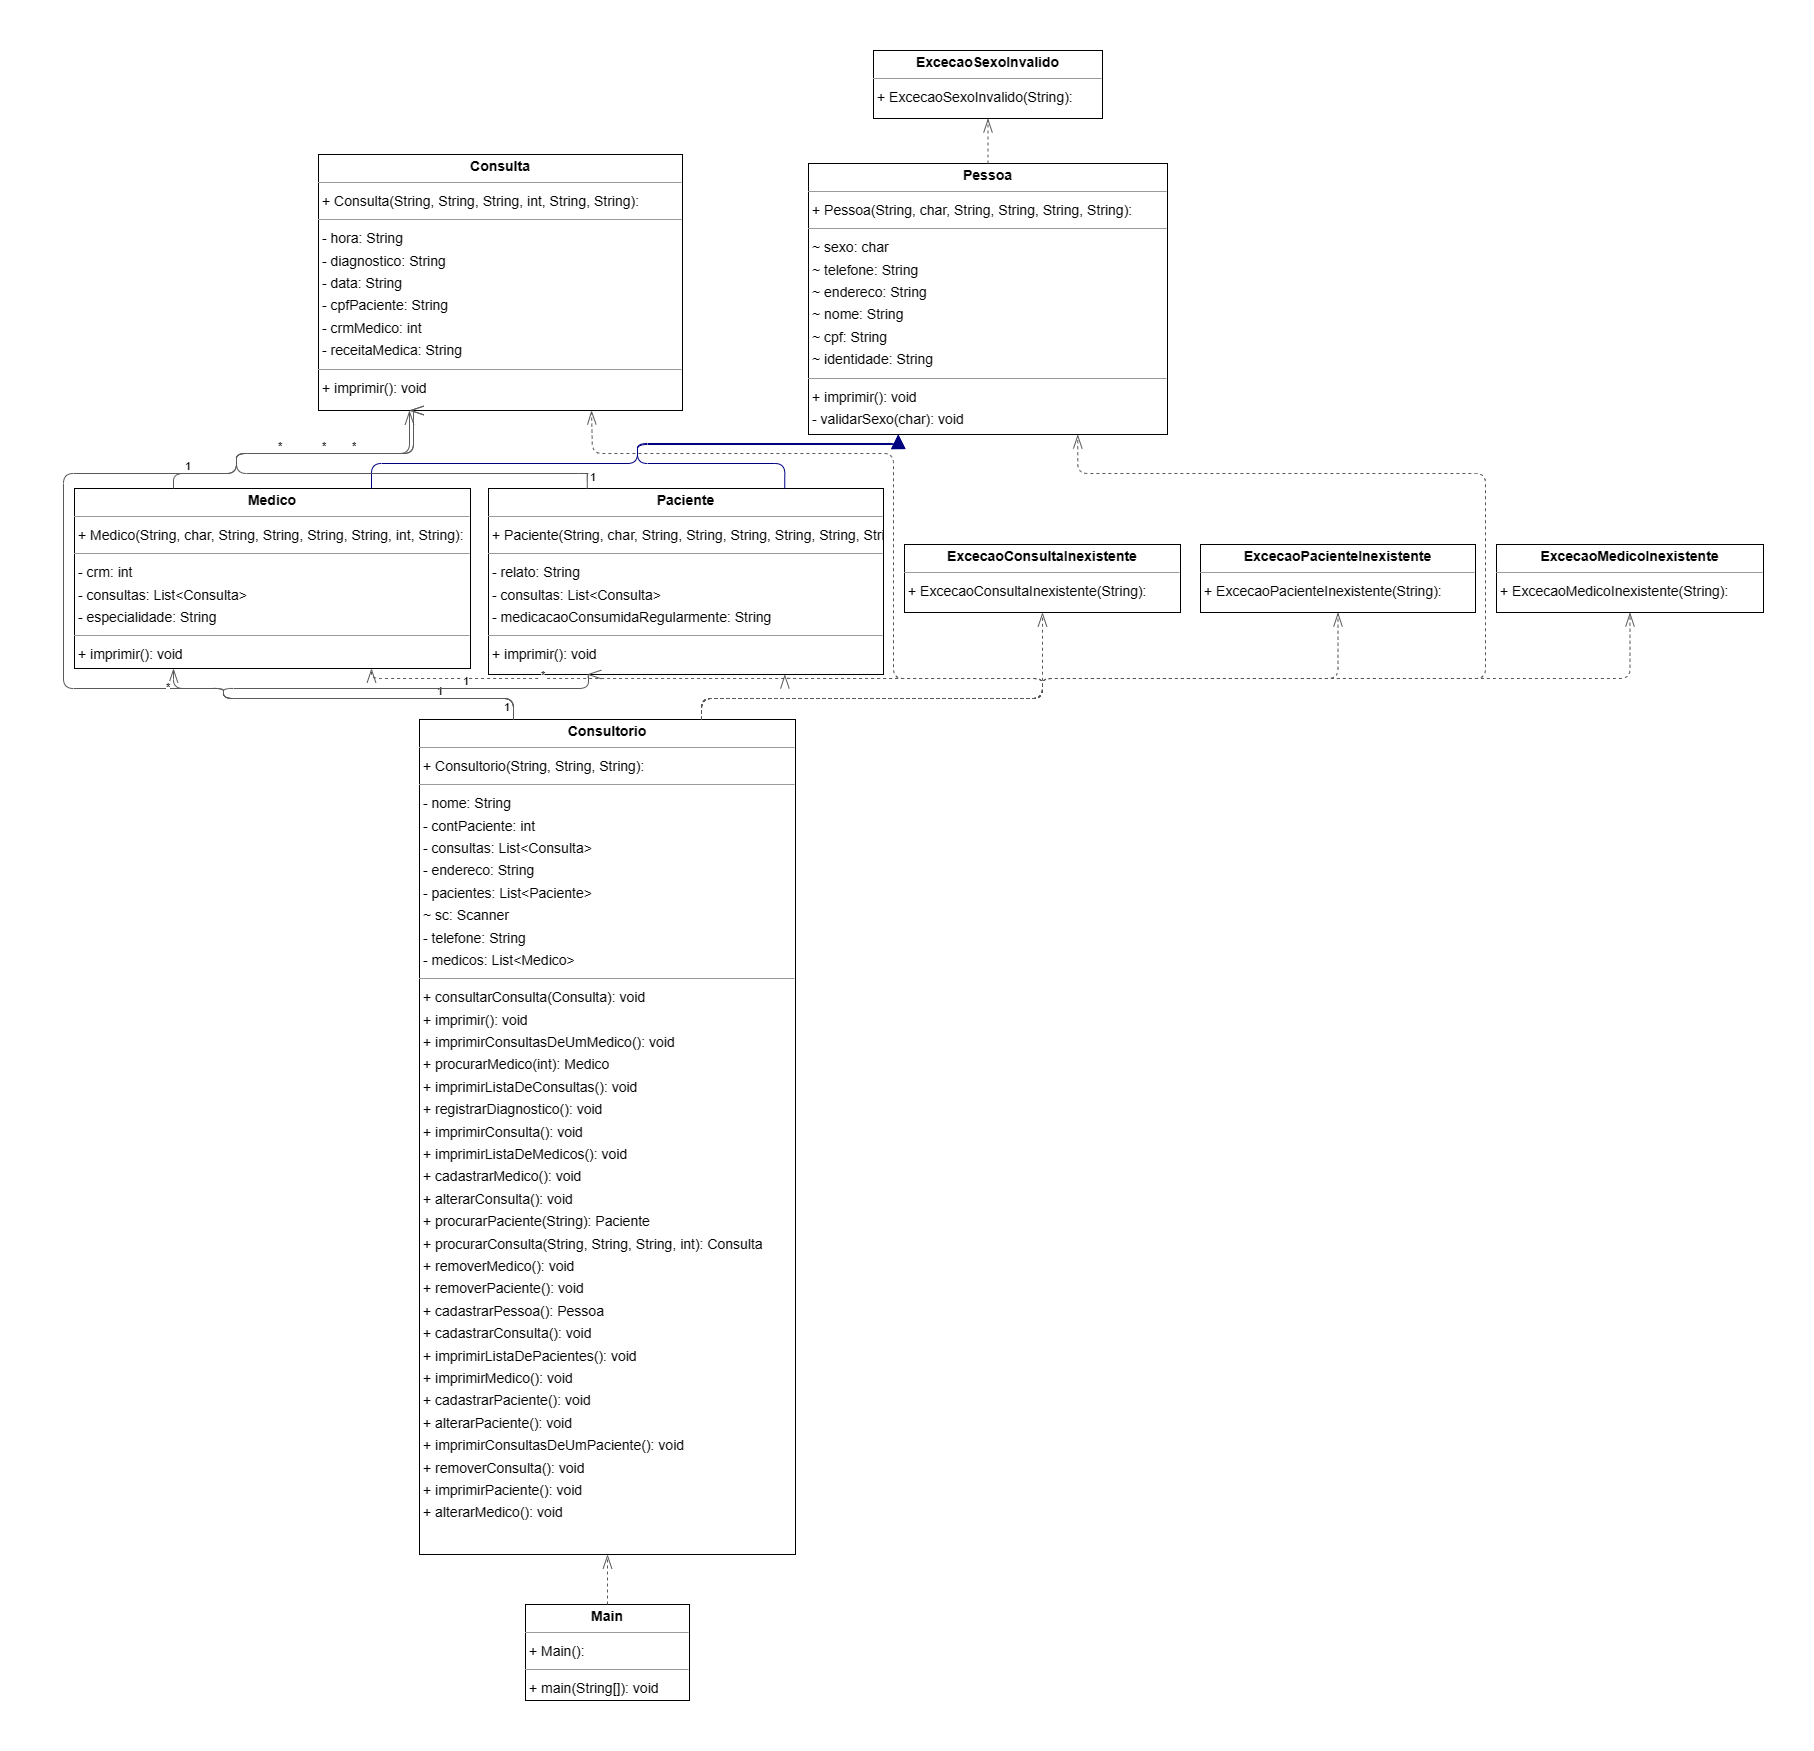

The diagram above was exported from draw.io. Its source (the exported page's mxGraphModel, read from the mxfile embedded in the PNG):
<mxGraphModel dx="1326" dy="958" grid="1" gridSize="10" guides="1" tooltips="1" connect="1" arrows="1" fold="1" page="0" pageScale="1" pageWidth="827" pageHeight="1169" background="none" math="0" shadow="0">
  <root>
    <mxCell id="0" />
    <mxCell id="1" parent="0" />
    <mxCell id="node1" value="&lt;p style=&quot;margin:0px;margin-top:4px;text-align:center;&quot;&gt;&lt;b&gt;Consulta&lt;/b&gt;&lt;/p&gt;&lt;hr size=&quot;1&quot;/&gt;&lt;p style=&quot;margin:0 0 0 4px;line-height:1.6;&quot;&gt;+ Consulta(String, String, String, int, String, String): &lt;/p&gt;&lt;hr size=&quot;1&quot;/&gt;&lt;p style=&quot;margin:0 0 0 4px;line-height:1.6;&quot;&gt;- hora: String&lt;br/&gt;- diagnostico: String&lt;br/&gt;- data: String&lt;br/&gt;- cpfPaciente: String&lt;br/&gt;- crmMedico: int&lt;br/&gt;- receitaMedica: String&lt;/p&gt;&lt;hr size=&quot;1&quot;/&gt;&lt;p style=&quot;margin:0 0 0 4px;line-height:1.6;&quot;&gt;+ imprimir(): void&lt;/p&gt;" style="verticalAlign=top;align=left;overflow=fill;fontSize=14;fontFamily=Helvetica;html=1;rounded=0;shadow=0;comic=0;labelBackgroundColor=none;strokeWidth=1;" parent="1" vertex="1">
      <mxGeometry x="110" y="90" width="364" height="256" as="geometry" />
    </mxCell>
    <mxCell id="node6" value="&lt;p style=&quot;margin:0px;margin-top:4px;text-align:center;&quot;&gt;&lt;b&gt;Consultorio&lt;/b&gt;&lt;/p&gt;&lt;hr size=&quot;1&quot;/&gt;&lt;p style=&quot;margin:0 0 0 4px;line-height:1.6;&quot;&gt;+ Consultorio(String, String, String): &lt;/p&gt;&lt;hr size=&quot;1&quot;/&gt;&lt;p style=&quot;margin:0 0 0 4px;line-height:1.6;&quot;&gt;- nome: String&lt;br/&gt;- contPaciente: int&lt;br/&gt;- consultas: List&amp;lt;Consulta&amp;gt;&lt;br/&gt;- endereco: String&lt;br/&gt;- pacientes: List&amp;lt;Paciente&amp;gt;&lt;br/&gt;~ sc: Scanner&lt;br/&gt;- telefone: String&lt;br/&gt;- medicos: List&amp;lt;Medico&amp;gt;&lt;/p&gt;&lt;hr size=&quot;1&quot;/&gt;&lt;p style=&quot;margin:0 0 0 4px;line-height:1.6;&quot;&gt;+ consultarConsulta(Consulta): void&lt;br/&gt;+ imprimir(): void&lt;br/&gt;+ imprimirConsultasDeUmMedico(): void&lt;br/&gt;+ procurarMedico(int): Medico&lt;br/&gt;+ imprimirListaDeConsultas(): void&lt;br/&gt;+ registrarDiagnostico(): void&lt;br/&gt;+ imprimirConsulta(): void&lt;br/&gt;+ imprimirListaDeMedicos(): void&lt;br/&gt;+ cadastrarMedico(): void&lt;br/&gt;+ alterarConsulta(): void&lt;br/&gt;+ procurarPaciente(String): Paciente&lt;br/&gt;+ procurarConsulta(String, String, String, int): Consulta&lt;br/&gt;+ removerMedico(): void&lt;br/&gt;+ removerPaciente(): void&lt;br/&gt;+ cadastrarPessoa(): Pessoa&lt;br/&gt;+ cadastrarConsulta(): void&lt;br/&gt;+ imprimirListaDePacientes(): void&lt;br/&gt;+ imprimirMedico(): void&lt;br/&gt;+ cadastrarPaciente(): void&lt;br/&gt;+ alterarPaciente(): void&lt;br/&gt;+ imprimirConsultasDeUmPaciente(): void&lt;br/&gt;+ removerConsulta(): void&lt;br/&gt;+ imprimirPaciente(): void&lt;br/&gt;+ alterarMedico(): void&lt;/p&gt;" style="verticalAlign=top;align=left;overflow=fill;fontSize=14;fontFamily=Helvetica;html=1;rounded=0;shadow=0;comic=0;labelBackgroundColor=none;strokeWidth=1;" parent="1" vertex="1">
      <mxGeometry x="211" y="655" width="376" height="835" as="geometry" />
    </mxCell>
    <mxCell id="node7" value="&lt;p style=&quot;margin:0px;margin-top:4px;text-align:center;&quot;&gt;&lt;b&gt;ExcecaoConsultaInexistente&lt;/b&gt;&lt;/p&gt;&lt;hr size=&quot;1&quot;/&gt;&lt;p style=&quot;margin:0 0 0 4px;line-height:1.6;&quot;&gt;+ ExcecaoConsultaInexistente(String): &lt;/p&gt;" style="verticalAlign=top;align=left;overflow=fill;fontSize=14;fontFamily=Helvetica;html=1;rounded=0;shadow=0;comic=0;labelBackgroundColor=none;strokeWidth=1;" parent="1" vertex="1">
      <mxGeometry x="696" y="480" width="276" height="68" as="geometry" />
    </mxCell>
    <mxCell id="node0" value="&lt;p style=&quot;margin:0px;margin-top:4px;text-align:center;&quot;&gt;&lt;b&gt;ExcecaoMedicoInexistente&lt;/b&gt;&lt;/p&gt;&lt;hr size=&quot;1&quot;/&gt;&lt;p style=&quot;margin:0 0 0 4px;line-height:1.6;&quot;&gt;+ ExcecaoMedicoInexistente(String): &lt;/p&gt;" style="verticalAlign=top;align=left;overflow=fill;fontSize=14;fontFamily=Helvetica;html=1;rounded=0;shadow=0;comic=0;labelBackgroundColor=none;strokeWidth=1;" parent="1" vertex="1">
      <mxGeometry x="1288" y="480" width="267" height="68" as="geometry" />
    </mxCell>
    <mxCell id="node3" value="&lt;p style=&quot;margin:0px;margin-top:4px;text-align:center;&quot;&gt;&lt;b&gt;ExcecaoPacienteInexistente&lt;/b&gt;&lt;/p&gt;&lt;hr size=&quot;1&quot;/&gt;&lt;p style=&quot;margin:0 0 0 4px;line-height:1.6;&quot;&gt;+ ExcecaoPacienteInexistente(String): &lt;/p&gt;" style="verticalAlign=top;align=left;overflow=fill;fontSize=14;fontFamily=Helvetica;html=1;rounded=0;shadow=0;comic=0;labelBackgroundColor=none;strokeWidth=1;" parent="1" vertex="1">
      <mxGeometry x="992" y="480" width="275" height="68" as="geometry" />
    </mxCell>
    <mxCell id="node5" value="&lt;p style=&quot;margin:0px;margin-top:4px;text-align:center;&quot;&gt;&lt;b&gt;ExcecaoSexoInvalido&lt;/b&gt;&lt;/p&gt;&lt;hr size=&quot;1&quot;/&gt;&lt;p style=&quot;margin:0 0 0 4px;line-height:1.6;&quot;&gt;+ ExcecaoSexoInvalido(String): &lt;/p&gt;" style="verticalAlign=top;align=left;overflow=fill;fontSize=14;fontFamily=Helvetica;html=1;rounded=0;shadow=0;comic=0;labelBackgroundColor=none;strokeWidth=1;" parent="1" vertex="1">
      <mxGeometry x="665" y="-14" width="229" height="68" as="geometry" />
    </mxCell>
    <mxCell id="node4" value="&lt;p style=&quot;margin:0px;margin-top:4px;text-align:center;&quot;&gt;&lt;b&gt;Main&lt;/b&gt;&lt;/p&gt;&lt;hr size=&quot;1&quot;/&gt;&lt;p style=&quot;margin:0 0 0 4px;line-height:1.6;&quot;&gt;+ Main(): &lt;/p&gt;&lt;hr size=&quot;1&quot;/&gt;&lt;p style=&quot;margin:0 0 0 4px;line-height:1.6;&quot;&gt;+ main(String[]): void&lt;/p&gt;" style="verticalAlign=top;align=left;overflow=fill;fontSize=14;fontFamily=Helvetica;html=1;rounded=0;shadow=0;comic=0;labelBackgroundColor=none;strokeWidth=1;" parent="1" vertex="1">
      <mxGeometry x="317" y="1540" width="164" height="96" as="geometry" />
    </mxCell>
    <mxCell id="node2" value="&lt;p style=&quot;margin:0px;margin-top:4px;text-align:center;&quot;&gt;&lt;b&gt;Medico&lt;/b&gt;&lt;/p&gt;&lt;hr size=&quot;1&quot;/&gt;&lt;p style=&quot;margin:0 0 0 4px;line-height:1.6;&quot;&gt;+ Medico(String, char, String, String, String, String, int, String): &lt;/p&gt;&lt;hr size=&quot;1&quot;/&gt;&lt;p style=&quot;margin:0 0 0 4px;line-height:1.6;&quot;&gt;- crm: int&lt;br/&gt;- consultas: List&amp;lt;Consulta&amp;gt;&lt;br/&gt;- especialidade: String&lt;/p&gt;&lt;hr size=&quot;1&quot;/&gt;&lt;p style=&quot;margin:0 0 0 4px;line-height:1.6;&quot;&gt;+ imprimir(): void&lt;/p&gt;" style="verticalAlign=top;align=left;overflow=fill;fontSize=14;fontFamily=Helvetica;html=1;rounded=0;shadow=0;comic=0;labelBackgroundColor=none;strokeWidth=1;" parent="1" vertex="1">
      <mxGeometry x="-134" y="424" width="396" height="180" as="geometry" />
    </mxCell>
    <mxCell id="node8" value="&lt;p style=&quot;margin:0px;margin-top:4px;text-align:center;&quot;&gt;&lt;b&gt;Paciente&lt;/b&gt;&lt;/p&gt;&lt;hr size=&quot;1&quot;/&gt;&lt;p style=&quot;margin:0 0 0 4px;line-height:1.6;&quot;&gt;+ Paciente(String, char, String, String, String, String, String, String): &lt;/p&gt;&lt;hr size=&quot;1&quot;/&gt;&lt;p style=&quot;margin:0 0 0 4px;line-height:1.6;&quot;&gt;- relato: String&lt;br/&gt;- consultas: List&amp;lt;Consulta&amp;gt;&lt;br/&gt;- medicacaoConsumidaRegularmente: String&lt;/p&gt;&lt;hr size=&quot;1&quot;/&gt;&lt;p style=&quot;margin:0 0 0 4px;line-height:1.6;&quot;&gt;+ imprimir(): void&lt;/p&gt;" style="verticalAlign=top;align=left;overflow=fill;fontSize=14;fontFamily=Helvetica;html=1;rounded=0;shadow=0;comic=0;labelBackgroundColor=none;strokeWidth=1;" parent="1" vertex="1">
      <mxGeometry x="280" y="424" width="395" height="186" as="geometry" />
    </mxCell>
    <mxCell id="node9" value="&lt;p style=&quot;margin:0px;margin-top:4px;text-align:center;&quot;&gt;&lt;b&gt;Pessoa&lt;/b&gt;&lt;/p&gt;&lt;hr size=&quot;1&quot;/&gt;&lt;p style=&quot;margin:0 0 0 4px;line-height:1.6;&quot;&gt;+ Pessoa(String, char, String, String, String, String): &lt;/p&gt;&lt;hr size=&quot;1&quot;/&gt;&lt;p style=&quot;margin:0 0 0 4px;line-height:1.6;&quot;&gt;~ sexo: char&lt;br/&gt;~ telefone: String&lt;br/&gt;~ endereco: String&lt;br/&gt;~ nome: String&lt;br/&gt;~ cpf: String&lt;br/&gt;~ identidade: String&lt;/p&gt;&lt;hr size=&quot;1&quot;/&gt;&lt;p style=&quot;margin:0 0 0 4px;line-height:1.6;&quot;&gt;+ imprimir(): void&lt;br/&gt;- validarSexo(char): void&lt;/p&gt;" style="verticalAlign=top;align=left;overflow=fill;fontSize=14;fontFamily=Helvetica;html=1;rounded=0;shadow=0;comic=0;labelBackgroundColor=none;strokeWidth=1;" parent="1" vertex="1">
      <mxGeometry x="600" y="99" width="359" height="271" as="geometry" />
    </mxCell>
    <mxCell id="edge13" value="" style="html=1;rounded=1;edgeStyle=orthogonalEdgeStyle;dashed=1;startArrow=none;endArrow=openThin;endSize=12;strokeColor=#595959;exitX=0.750;exitY=0.000;exitDx=0;exitDy=0;entryX=0.750;entryY=1.000;entryDx=0;entryDy=0;" parent="1" source="node6" target="node1" edge="1">
      <mxGeometry width="50" height="50" relative="1" as="geometry">
        <Array as="points">
          <mxPoint x="493" y="634" />
          <mxPoint x="834" y="634" />
          <mxPoint x="834" y="614" />
          <mxPoint x="685" y="614" />
          <mxPoint x="685" y="389" />
          <mxPoint x="384" y="389" />
        </Array>
      </mxGeometry>
    </mxCell>
    <mxCell id="edge14" value="" style="html=1;rounded=1;edgeStyle=orthogonalEdgeStyle;dashed=0;startArrow=diamondThinstartSize=12;endArrow=openThin;endSize=12;strokeColor=#595959;exitX=0.250;exitY=0.000;exitDx=0;exitDy=0;entryX=0.250;entryY=1.000;entryDx=0;entryDy=0;" parent="1" source="node6" target="node1" edge="1">
      <mxGeometry width="50" height="50" relative="1" as="geometry">
        <Array as="points">
          <mxPoint x="305" y="634" />
          <mxPoint x="15" y="634" />
          <mxPoint x="15" y="624" />
          <mxPoint x="-145" y="624" />
          <mxPoint x="-145" y="409" />
          <mxPoint x="28" y="409" />
          <mxPoint x="28" y="389" />
          <mxPoint x="205" y="389" />
        </Array>
      </mxGeometry>
    </mxCell>
    <mxCell id="label84" value="1" style="edgeLabel;resizable=0;html=1;align=left;verticalAlign=top;strokeColor=default;" parent="edge14" vertex="1" connectable="0">
      <mxGeometry x="227" y="614" as="geometry" />
    </mxCell>
    <mxCell id="label88" value="*" style="edgeLabel;resizable=0;html=1;align=left;verticalAlign=top;strokeColor=default;" parent="edge14" vertex="1" connectable="0">
      <mxGeometry x="68" y="369" as="geometry" />
    </mxCell>
    <mxCell id="edge15" value="" style="html=1;rounded=1;edgeStyle=orthogonalEdgeStyle;dashed=1;startArrow=none;endArrow=openThin;endSize=12;strokeColor=#595959;exitX=0.750;exitY=0.000;exitDx=0;exitDy=0;entryX=0.500;entryY=1.001;entryDx=0;entryDy=0;" parent="1" source="node6" target="node7" edge="1">
      <mxGeometry width="50" height="50" relative="1" as="geometry">
        <Array as="points">
          <mxPoint x="493" y="634" />
          <mxPoint x="834" y="634" />
        </Array>
      </mxGeometry>
    </mxCell>
    <mxCell id="edge2" value="" style="html=1;rounded=1;edgeStyle=orthogonalEdgeStyle;dashed=1;startArrow=none;endArrow=openThin;endSize=12;strokeColor=#595959;exitX=0.750;exitY=0.000;exitDx=0;exitDy=0;entryX=0.500;entryY=1.001;entryDx=0;entryDy=0;" parent="1" source="node6" target="node0" edge="1">
      <mxGeometry width="50" height="50" relative="1" as="geometry">
        <Array as="points">
          <mxPoint x="493" y="634" />
          <mxPoint x="834" y="634" />
          <mxPoint x="834" y="614" />
          <mxPoint x="1421" y="614" />
        </Array>
      </mxGeometry>
    </mxCell>
    <mxCell id="edge3" value="" style="html=1;rounded=1;edgeStyle=orthogonalEdgeStyle;dashed=1;startArrow=none;endArrow=openThin;endSize=12;strokeColor=#595959;exitX=0.750;exitY=0.000;exitDx=0;exitDy=0;entryX=0.500;entryY=1.001;entryDx=0;entryDy=0;" parent="1" source="node6" target="node3" edge="1">
      <mxGeometry width="50" height="50" relative="1" as="geometry">
        <Array as="points">
          <mxPoint x="493" y="634" />
          <mxPoint x="834" y="634" />
          <mxPoint x="834" y="614" />
          <mxPoint x="1129" y="614" />
        </Array>
      </mxGeometry>
    </mxCell>
    <mxCell id="edge5" value="" style="html=1;rounded=1;edgeStyle=orthogonalEdgeStyle;dashed=1;startArrow=none;endArrow=openThin;endSize=12;strokeColor=#595959;exitX=0.750;exitY=0.000;exitDx=0;exitDy=0;entryX=0.750;entryY=1.000;entryDx=0;entryDy=0;" parent="1" source="node6" target="node2" edge="1">
      <mxGeometry width="50" height="50" relative="1" as="geometry">
        <Array as="points">
          <mxPoint x="493" y="634" />
          <mxPoint x="834" y="634" />
          <mxPoint x="834" y="614" />
          <mxPoint x="163" y="614" />
        </Array>
      </mxGeometry>
    </mxCell>
    <mxCell id="edge10" value="" style="html=1;rounded=1;edgeStyle=orthogonalEdgeStyle;dashed=0;startArrow=diamondThinstartSize=12;endArrow=openThin;endSize=12;strokeColor=#595959;exitX=0.250;exitY=0.000;exitDx=0;exitDy=0;entryX=0.250;entryY=1.000;entryDx=0;entryDy=0;" parent="1" source="node6" target="node2" edge="1">
      <mxGeometry width="50" height="50" relative="1" as="geometry">
        <Array as="points">
          <mxPoint x="305" y="634" />
          <mxPoint x="15" y="634" />
          <mxPoint x="15" y="624" />
          <mxPoint x="-35" y="624" />
        </Array>
      </mxGeometry>
    </mxCell>
    <mxCell id="label60" value="1" style="edgeLabel;resizable=0;html=1;align=left;verticalAlign=top;strokeColor=default;" parent="edge10" vertex="1" connectable="0">
      <mxGeometry x="294" y="630" as="geometry" />
    </mxCell>
    <mxCell id="label64" value="*" style="edgeLabel;resizable=0;html=1;align=left;verticalAlign=top;strokeColor=default;" parent="edge10" vertex="1" connectable="0">
      <mxGeometry x="-44" y="610" as="geometry" />
    </mxCell>
    <mxCell id="edge6" value="" style="html=1;rounded=1;edgeStyle=orthogonalEdgeStyle;dashed=1;startArrow=none;endArrow=openThin;endSize=12;strokeColor=#595959;exitX=0.750;exitY=0.000;exitDx=0;exitDy=0;entryX=0.750;entryY=1.000;entryDx=0;entryDy=0;" parent="1" source="node6" target="node8" edge="1">
      <mxGeometry width="50" height="50" relative="1" as="geometry">
        <Array as="points">
          <mxPoint x="493" y="634" />
          <mxPoint x="834" y="634" />
          <mxPoint x="834" y="614" />
          <mxPoint x="576" y="614" />
        </Array>
      </mxGeometry>
    </mxCell>
    <mxCell id="edge12" value="" style="html=1;rounded=1;edgeStyle=orthogonalEdgeStyle;dashed=0;startArrow=diamondThinstartSize=12;endArrow=openThin;endSize=12;strokeColor=#595959;exitX=0.250;exitY=0.000;exitDx=0;exitDy=0;entryX=0.250;entryY=1.000;entryDx=0;entryDy=0;" parent="1" source="node6" target="node8" edge="1">
      <mxGeometry width="50" height="50" relative="1" as="geometry">
        <Array as="points">
          <mxPoint x="305" y="634" />
          <mxPoint x="15" y="634" />
          <mxPoint x="15" y="624" />
          <mxPoint x="380" y="624" />
        </Array>
      </mxGeometry>
    </mxCell>
    <mxCell id="label72" value="1" style="edgeLabel;resizable=0;html=1;align=left;verticalAlign=top;strokeColor=default;" parent="edge12" vertex="1" connectable="0">
      <mxGeometry x="253" y="604" as="geometry" />
    </mxCell>
    <mxCell id="label76" value="*" style="edgeLabel;resizable=0;html=1;align=left;verticalAlign=top;strokeColor=default;" parent="edge12" vertex="1" connectable="0">
      <mxGeometry x="331" y="598" as="geometry" />
    </mxCell>
    <mxCell id="edge7" value="" style="html=1;rounded=1;edgeStyle=orthogonalEdgeStyle;dashed=1;startArrow=none;endArrow=openThin;endSize=12;strokeColor=#595959;exitX=0.750;exitY=0.000;exitDx=0;exitDy=0;entryX=0.750;entryY=1.000;entryDx=0;entryDy=0;" parent="1" source="node6" target="node9" edge="1">
      <mxGeometry width="50" height="50" relative="1" as="geometry">
        <Array as="points">
          <mxPoint x="493" y="634" />
          <mxPoint x="834" y="634" />
          <mxPoint x="834" y="614" />
          <mxPoint x="1277" y="614" />
          <mxPoint x="1277" y="409" />
          <mxPoint x="870" y="409" />
        </Array>
      </mxGeometry>
    </mxCell>
    <mxCell id="edge4" value="" style="html=1;rounded=1;edgeStyle=orthogonalEdgeStyle;dashed=1;startArrow=none;endArrow=openThin;endSize=12;strokeColor=#595959;exitX=0.500;exitY=0.001;exitDx=0;exitDy=0;entryX=0.500;entryY=1.000;entryDx=0;entryDy=0;" parent="1" source="node4" target="node6" edge="1">
      <mxGeometry width="50" height="50" relative="1" as="geometry">
        <Array as="points" />
      </mxGeometry>
    </mxCell>
    <mxCell id="edge11" value="" style="html=1;rounded=1;edgeStyle=orthogonalEdgeStyle;dashed=0;startArrow=diamondThinstartSize=12;endArrow=openThin;endSize=12;strokeColor=#595959;exitX=0.250;exitY=0.000;exitDx=0;exitDy=0;entryX=0.250;entryY=1.000;entryDx=0;entryDy=0;" parent="1" source="node2" target="node1" edge="1">
      <mxGeometry width="50" height="50" relative="1" as="geometry">
        <Array as="points">
          <mxPoint x="-35" y="409" />
          <mxPoint x="28" y="409" />
          <mxPoint x="28" y="389" />
          <mxPoint x="205" y="389" />
        </Array>
      </mxGeometry>
    </mxCell>
    <mxCell id="label66" value="1" style="edgeLabel;resizable=0;html=1;align=left;verticalAlign=top;strokeColor=default;" parent="edge11" vertex="1" connectable="0">
      <mxGeometry x="-25" y="389" as="geometry" />
    </mxCell>
    <mxCell id="label70" value="*" style="edgeLabel;resizable=0;html=1;align=left;verticalAlign=top;strokeColor=default;" parent="edge11" vertex="1" connectable="0">
      <mxGeometry x="142" y="369" as="geometry" />
    </mxCell>
    <mxCell id="edge0" value="" style="html=1;rounded=1;edgeStyle=orthogonalEdgeStyle;dashed=0;startArrow=none;endArrow=block;endSize=12;strokeColor=#000082;exitX=0.750;exitY=0.000;exitDx=0;exitDy=0;entryX=0.250;entryY=1.000;entryDx=0;entryDy=0;" parent="1" source="node2" target="node9" edge="1">
      <mxGeometry width="50" height="50" relative="1" as="geometry">
        <Array as="points">
          <mxPoint x="163" y="399" />
          <mxPoint x="429" y="399" />
          <mxPoint x="429" y="379" />
          <mxPoint x="690" y="379" />
        </Array>
      </mxGeometry>
    </mxCell>
    <mxCell id="edge8" value="" style="html=1;rounded=1;edgeStyle=orthogonalEdgeStyle;dashed=0;startArrow=diamondThinstartSize=12;endArrow=openThin;endSize=12;strokeColor=#595959;exitX=0.250;exitY=0.000;exitDx=0;exitDy=0;entryX=0.250;entryY=1.000;entryDx=0;entryDy=0;" parent="1" source="node8" target="node1" edge="1">
      <mxGeometry width="50" height="50" relative="1" as="geometry">
        <Array as="points">
          <mxPoint x="380" y="409" />
          <mxPoint x="28" y="409" />
          <mxPoint x="28" y="389" />
          <mxPoint x="205" y="389" />
        </Array>
      </mxGeometry>
    </mxCell>
    <mxCell id="label48" value="1" style="edgeLabel;resizable=0;html=1;align=left;verticalAlign=top;strokeColor=default;" parent="edge8" vertex="1" connectable="0">
      <mxGeometry x="380" y="400" as="geometry" />
    </mxCell>
    <mxCell id="label52" value="*" style="edgeLabel;resizable=0;html=1;align=left;verticalAlign=top;strokeColor=default;" parent="edge8" vertex="1" connectable="0">
      <mxGeometry x="112" y="369" as="geometry" />
    </mxCell>
    <mxCell id="edge1" value="" style="html=1;rounded=1;edgeStyle=orthogonalEdgeStyle;dashed=0;startArrow=none;endArrow=block;endSize=12;strokeColor=#000082;exitX=0.750;exitY=0.000;exitDx=0;exitDy=0;entryX=0.250;entryY=1.000;entryDx=0;entryDy=0;" parent="1" source="node8" target="node9" edge="1">
      <mxGeometry width="50" height="50" relative="1" as="geometry">
        <Array as="points">
          <mxPoint x="577" y="399" />
          <mxPoint x="429" y="399" />
          <mxPoint x="429" y="380" />
          <mxPoint x="690" y="380" />
        </Array>
      </mxGeometry>
    </mxCell>
    <mxCell id="edge9" value="" style="html=1;rounded=1;edgeStyle=orthogonalEdgeStyle;dashed=1;startArrow=none;endArrow=openThin;endSize=12;strokeColor=#595959;exitX=0.500;exitY=0.000;exitDx=0;exitDy=0;entryX=0.500;entryY=1.001;entryDx=0;entryDy=0;" parent="1" source="node9" target="node5" edge="1">
      <mxGeometry width="50" height="50" relative="1" as="geometry">
        <Array as="points" />
      </mxGeometry>
    </mxCell>
  </root>
</mxGraphModel>